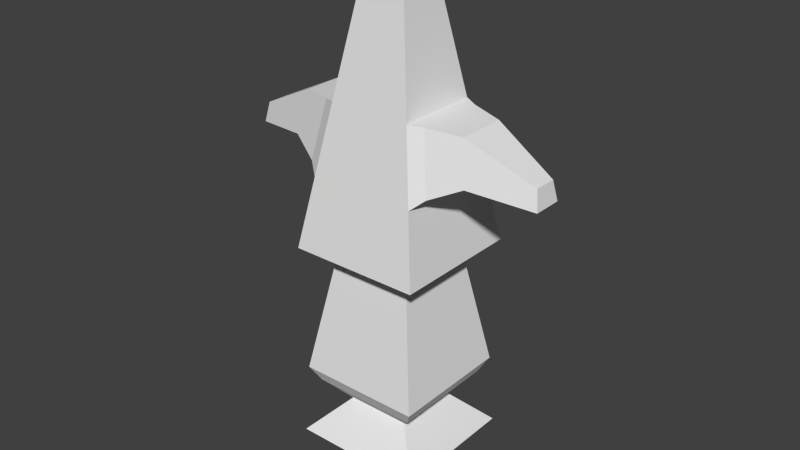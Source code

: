 # Source: spaceShip.blend  (saved by Blender 2.69.0; exported with 4.5.12 LTS)
import bpy
from mathutils import Matrix  # noqa: F401  (used for matrix-valued properties, if any)

bpy.ops.wm.read_factory_settings(use_empty=True)
scene = bpy.context.scene
scene.name = 'Scene'

# ---- collections
col_collection_1 = bpy.data.collections.new('Collection 1'); scene.collection.children.link(col_collection_1)

# ---- world
world_world = bpy.data.worlds.new('World'); scene.world = world_world
world_world.color = (0.05088, 0.05088, 0.05088)
world_world.use_sun_shadow = False
world_world.sun_shadow_jitter_overblur = 0.0
world_world.cycles.sampling_method = 'MANUAL'
world_world.cycles.sample_map_resolution = 256

# ---- meshes
me_cube = bpy.data.meshes.new('Cube')
me_cube.from_pydata([(-0.2905, -0.2905, -0.8726), (-0.2905, 0.2905, -0.8726), (0.2905, 0.2905, -0.8726), (0.2905, -0.2905, -0.8726), (-0.143, -0.143, -0.7195), (-0.143, 0.143, -0.7195), (0.143, 0.143, -0.7195), (0.143, -0.143, -0.7195), (-0.2355, -0.2355, -0.6179), (-0.2355, 0.2355, -0.6179), (0.2355, 0.2355, -0.6179), (0.2355, -0.2355, -0.6179), (-0.2728, -0.2728, -0.5491), (-0.2728, 0.2728, -0.5491), (0.2728, 0.2728, -0.5491), (0.2728, -0.2728, -0.5491), (-0.1849, -0.1849, -0.05121), (-0.1849, 0.1849, -0.05121), (0.1849, 0.1849, -0.05121), (0.1849, -0.1849, -0.05121), (-0.2888, -0.2888, 0.02295), (-0.2888, 0.2888, 0.02295), (0.2888, 0.2888, 0.02295), (0.2888, -0.2888, 0.02295), (-0.07233, -0.07233, 1.257), (-0.07233, 0.07233, 1.257), (0.07233, 0.07233, 1.257), (0.07233, -0.07233, 1.257), (-0.1178, -0.1178, -1.044), (-0.1178, 0.1178, -1.044), (0.1178, 0.1178, -1.044), (0.1178, -0.1178, -1.044), (-0.1265, -0.1265, 0.9487), (-0.1806, -0.1806, 0.6401), (-0.2347, -0.2347, 0.3315), (0.2347, -0.2347, 0.3315), (0.1806, -0.1806, 0.6401), (0.1265, -0.1265, 0.9487), (0.2347, 0.2347, 0.3315), (0.1806, 0.1806, 0.6401), (0.1265, 0.1265, 0.9487), (-0.2347, 0.2347, 0.3315), (-0.1806, 0.1806, 0.6401), (-0.1265, 0.1265, 0.9487), (0.2845, -0.1963, 0.3753), (0.2845, 0.1963, 0.3753), (0.2392, 0.151, 0.6333), (0.2392, -0.151, 0.6333), (-0.2845, 0.1963, 0.3753), (-0.2845, -0.1963, 0.3753), (-0.2392, -0.151, 0.6333), (-0.2392, 0.151, 0.6333), (0.4134, -0.1406, 0.4356), (0.4134, 0.1406, 0.4356), (0.381, 0.1082, 0.6205), (0.381, -0.1082, 0.6205), (-0.4134, 0.1406, 0.4356), (-0.4134, -0.1406, 0.4356), (-0.381, -0.1082, 0.6205), (-0.381, 0.1082, 0.6205), (0.6767, -0.06491, 0.3984), (0.6767, 0.06491, 0.3984), (0.6617, 0.04994, 0.4838), (0.6617, -0.04994, 0.4838), (-0.6767, 0.06491, 0.3984), (-0.6767, -0.06491, 0.3984), (-0.6617, -0.04994, 0.4838), (-0.6617, 0.04994, 0.4838)], [], [(4, 5, 1, 0), (5, 6, 2, 1), (6, 7, 3, 2), (7, 4, 0, 3), (3, 0, 28, 31), (4, 7, 11, 8), (8, 11, 15, 12), (7, 6, 10, 11), (6, 5, 9, 10), (5, 4, 8, 9), (12, 15, 19, 16), (11, 10, 14, 15), (10, 9, 13, 14), (9, 8, 12, 13), (16, 19, 23, 20), (15, 14, 18, 19), (14, 13, 17, 18), (13, 12, 16, 17), (32, 37, 27, 24), (19, 18, 22, 23), (18, 17, 21, 22), (17, 16, 20, 21), (27, 26, 25, 24), (37, 40, 26, 27), (40, 43, 25, 26), (43, 32, 24, 25), (28, 29, 30, 31), (2, 3, 31, 30), (1, 2, 30, 29), (0, 1, 29, 28), (20, 23, 35, 34), (34, 35, 36, 33), (33, 36, 37, 32), (23, 22, 38, 35), (45, 53, 52, 44), (36, 39, 40, 37), (22, 21, 41, 38), (38, 41, 42, 39), (39, 42, 43, 40), (21, 20, 34, 41), (58, 59, 67, 66), (42, 33, 32, 43), (64, 65, 66, 67), (38, 45, 44, 35), (39, 46, 45, 38), (36, 47, 46, 39), (35, 44, 47, 36), (60, 61, 62, 63), (34, 49, 48, 41), (33, 50, 49, 34), (42, 51, 50, 33), (41, 48, 51, 42), (46, 54, 53, 45), (47, 55, 54, 46), (44, 52, 55, 47), (59, 56, 64, 67), (49, 57, 56, 48), (50, 58, 57, 49), (51, 59, 58, 50), (48, 56, 59, 51), (57, 58, 66, 65), (56, 57, 65, 64), (55, 52, 60, 63), (54, 55, 63, 62), (53, 54, 62, 61), (52, 53, 61, 60)])
me_cube.use_remesh_preserve_volume = False
me_cube.use_remesh_preserve_attributes = False
me_cube.use_mirror_vertex_groups = False
me_cube.update()

# ---- objects
ob_cube = bpy.data.objects.new('Cube', me_cube)

# ---- transforms, parenting, visibility, modifiers, constraints
ob_cube.location = (0.0, 0.0, 0.0)
ob_cube.lineart.crease_threshold = 0.0

# ---- collection membership
col_collection_1.objects.link(ob_cube)

# ---- scene / render settings (as saved in the file)
scene.frame_start = 1; scene.frame_end = 250; scene.frame_set(1)
scene.render.engine = 'BLENDER_EEVEE_NEXT'
scene.render.image_settings.compression = 90
scene.render.resolution_percentage = 50
scene.render.dither_intensity = 0.0
scene.cycles.use_denoising = False
scene.cycles.samples = 10
scene.cycles.sampling_pattern = 'TABULATED_SOBOL'
scene.cycles.light_sampling_threshold = 0.0
scene.cycles.use_adaptive_sampling = False
scene.cycles.use_light_tree = False
scene.cycles.blur_glossy = 0.0
scene.cycles.volume_bounces = 1
scene.cycles.pixel_filter_type = 'GAUSSIAN'
scene.cycles.sample_clamp_indirect = 0.0
scene.view_settings.view_transform = 'Standard'
bpy.context.view_layer.update()

# ---- added for rendering (the .blend has no active camera and no usable light): camera, sun
cam_auto = bpy.data.cameras.new('AutoCamera')
cam_auto.lens = 50.0
cam_auto.sensor_width = 36.0
cam_auto.clip_end = 1000.0
ob_auto_camera = bpy.data.objects.new('AutoCamera', cam_auto)
scene.collection.objects.link(ob_auto_camera)
ob_auto_camera.location = (2.52754, -3.03305, 2.12889)
ob_auto_camera.rotation_euler = (1.09748, -7.21219e-08, 0.694738)
scene.camera = ob_auto_camera
light_auto_sun = bpy.data.lights.new('AutoSun', 'SUN')
light_auto_sun.energy = 3.0
light_auto_sun.angle = 0.0523599
ob_auto_sun = bpy.data.objects.new('AutoSun', light_auto_sun)
scene.collection.objects.link(ob_auto_sun)
ob_auto_sun.rotation_euler = (0.872665, 0.174533, 0.523599)
bpy.context.view_layer.update()
